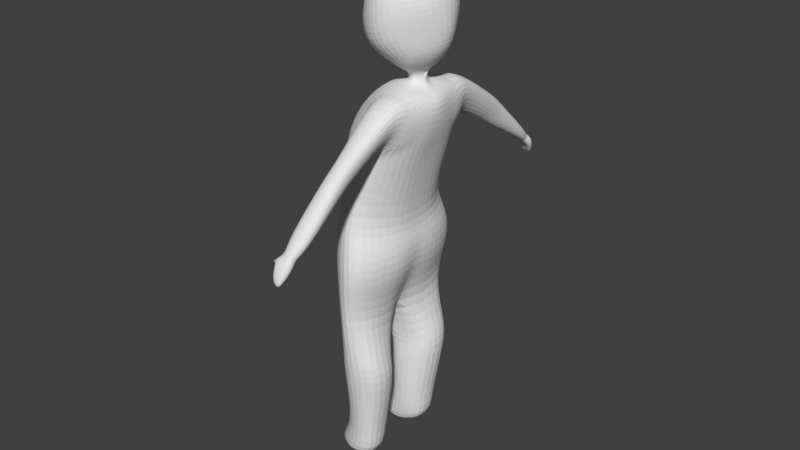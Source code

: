 # Source: blendy.blend  (saved by Blender 2.79.0; exported with 4.5.12 LTS)
import bpy
from mathutils import Matrix  # noqa: F401  (used for matrix-valued properties, if any)

bpy.ops.wm.read_factory_settings(use_empty=True)
scene = bpy.context.scene
scene.name = 'Scene'

# ---- collections
col_collection_1 = bpy.data.collections.new('Collection 1'); scene.collection.children.link(col_collection_1)

# ---- world
world_world = bpy.data.worlds.new('World'); scene.world = world_world
world_world.color = (0.05088, 0.05088, 0.05088)
world_world.use_sun_shadow = False
world_world.sun_shadow_jitter_overblur = 0.0
world_world.cycles.sampling_method = 'MANUAL'

# ---- meshes
me_cylinder_001 = bpy.data.meshes.new('Cylinder.001')
me_cylinder_001.from_pydata([(1.049, -0.3788, -1.426), (1.048, -0.3323, 0.5094), (1.51, -0.666, -1.267), (1.931, -0.5937, 0.7326), (1.513, -1.384, -1.257), (1.931, -1.594, 0.7326), (1.051, -1.458, -1.267), (1.047, -1.778, 0.7712), (0.6078, -1.18, -1.203), (0.5558, -1.338, 0.4653), (0.5735, -0.6139, -1.487), (0.5541, -0.4552, 0.6141), (0.529, -1.017, -1.127), (0.6377, -0.6348, -2.264), (1.568, -0.5713, -1.919), (1.571, -1.554, -1.909), (0.6184, -1.561, -2.007), (-0.2208, -1.056, -2.017), (-0.1143, -0.4751, -1.995), (1.457, -0.5329, 0.8927), (1.794, -0.7654, 1.277), (1.794, -1.635, 1.277), (1.012, -1.799, 1.114), (0.4905, -1.36, 1.049), (0.5184, -0.3493, 1.172), (1.211, 0.0, 2.493), (1.416, -0.6322, 2.375), (1.469, -1.466, 2.667), (0.903, -2.004, 2.545), (0.4226, -1.005, 2.678), (0.1388, 0.0, 2.713), (0.5184, -0.3493, 1.172), (0.2286, -1.177, 3.687), (2.18, 0.0, 8.894), (2.011, -0.7479, 4.56), (0.1092, -1.057, 4.139), (2.068, -0.5613, 3.672), (1.671, -1.892, 3.695), (1.042, -2.039, 3.685), (-0.1315, 0.0, 3.975), (1.864, 0.0, 3.737), (-0.02807, 0.0, 3.471), (1.601, -1.834, 4.545), (1.954, 0.0, 4.588), (1.001, -1.927, 4.486), (1.764, -0.7597, 5.026), (0.2015, -1.027, 5.157), (0.05393, 0.0, 5.101), (1.286, -1.495, 5.266), (1.834, 0.0, 4.973), (0.8841, -1.631, 5.306), (2.294, -0.7251, 6.852), (0.2621, -0.8781, 7.377), (0.1005, 0.0, 7.416), (1.912, -1.433, 6.902), (2.291, 0.0, 6.983), (1.205, -1.5, 7.228), (2.637, -0.3013, 8.248), (0.8811, -0.3756, 8.326), (0.8736, 0.0, 8.25), (2.416, -0.8117, 8.46), (2.689, 0.0, 8.224), (1.716, -1.062, 8.521), (2.316, -0.293, 8.475), (1.332, -0.1518, 8.543), (1.333, 0.0, 8.531), (2.109, -0.5015, 8.555), (2.454, 0.0, 8.429), (1.809, -0.5266, 8.567), (2.089, -0.132, 8.541), (1.663, -0.05097, 8.615), (1.663, 0.0, 8.61), (2.004, -0.2394, 8.63), (2.129, 0.0, 8.572), (1.873, -0.247, 8.626), (1.31, -1.549, 7.308), (1.934, -1.445, 7.015), (1.396, -1.119, 8.138), (2.511, -1.025, 7.818), (2.346, -1.26, 8.534), (1.739, -1.423, 8.45), (1.542, -1.582, 7.386), (1.989, -1.521, 7.316), (1.428, -1.437, 8.109), (2.376, -1.357, 8.02), (2.28, -2.797, 7.449), (1.947, -2.795, 7.513), (1.667, -2.464, 6.978), (1.982, -2.424, 6.845), (1.681, -2.679, 7.351), (2.264, -2.62, 7.13), (2.232, -3.061, 7.222), (1.899, -3.06, 7.286), (1.611, -2.73, 6.767), (1.926, -2.705, 6.629), (1.633, -2.944, 7.123), (2.216, -2.885, 6.903), (2.233, -4.334, 6.041), (1.9, -4.332, 6.106), (1.689, -4.152, 5.947), (2.004, -4.126, 5.809), (1.676, -4.212, 6.08), (2.259, -4.154, 5.859), (2.44, -0.6348, 7.335), (2.487, 0.0, 7.332), (2.096, -4.467, 5.882), (1.923, -4.466, 5.909), (1.835, -4.408, 5.794), (1.92, -4.342, 5.69), (1.8, -4.407, 5.811), (2.072, -4.326, 5.709), (2.195, -4.687, 5.736), (1.952, -4.686, 5.774), (1.789, -4.574, 5.624), (1.981, -4.535, 5.526), (1.715, -4.668, 5.784), (2.202, -4.528, 5.569), (2.049, -4.859, 5.374), (1.885, -4.838, 5.446), (1.74, -4.666, 5.32), (1.914, -4.737, 5.297), (1.744, -4.799, 5.451), (2.072, -4.744, 5.278), (1.958, -4.87, 5.228), (1.886, -4.86, 5.26), (1.833, -4.788, 5.21), (1.917, -4.835, 5.201), (1.823, -4.823, 5.248), (1.975, -4.815, 5.176), (1.493, -4.477, 5.583), (1.526, -4.437, 5.547), (1.536, -4.588, 5.564), (1.548, -4.543, 5.531), (1.629, -0.02419, 8.8), (1.629, 0.0, 8.794), (2.025, -0.2001, 8.838), (2.206, 0.0, 8.905), (1.874, -0.2163, 8.812), (2.363, -0.4563, 9.134), (1.706, -0.4861, 8.987), (1.547, 0.0, 8.918), (2.103, -0.6033, 9.078), (2.486, 0.0, 9.126), (1.881, -0.6088, 9.042), (2.687, -0.3309, 9.533), (1.372, -0.5227, 9.124), (1.183, 0.0, 8.956), (2.347, -0.8048, 9.376), (2.803, 0.0, 9.519), (1.822, -0.8152, 9.224), (2.64, -0.5364, 9.959), (0.9277, -0.8235, 9.5), (0.6335, 0.0, 9.337), (2.13, -1.155, 9.827), (2.96, 0.0, 10.12), (1.54, -1.226, 9.576), (2.676, -0.7198, 10.56), (0.8573, -0.9052, 10.17), (0.6055, 0.0, 10.16), (2.03, -1.257, 10.41), (2.887, 0.0, 10.65), (1.467, -1.317, 10.21), (2.567, -0.6188, 10.97), (0.9361, -0.6151, 11.03), (0.6836, 0.0, 11.01), (1.994, -1.24, 10.95), (2.755, 0.0, 11.12), (1.379, -1.109, 10.94), (2.353, -0.4116, 11.32), (1.075, -0.4539, 11.34), (0.9046, 0.0, 11.39), (1.956, -0.7764, 11.36), (2.491, 0.0, 11.42), (1.422, -0.7496, 11.34), (1.809, -0.1541, 11.51), (1.496, -0.145, 11.51), (1.469, 0.0, 11.53), (1.716, -0.2398, 11.52), (1.842, 0.0, 11.54), (1.606, -0.2411, 11.54)], [(24, 31)], [(0, 1, 3, 2), (2, 3, 5, 4), (4, 5, 7, 6), (6, 7, 9, 8), (1, 11, 24, 19), (8, 9, 11, 10), (10, 11, 1, 0), (2, 4, 15, 14), (13, 14, 15, 16, 17, 18), (8, 10, 18, 17), (0, 2, 14, 13), (4, 6, 16, 15), (10, 0, 13, 18), (6, 8, 17, 16), (19, 24, 30, 25), (9, 7, 22, 23), (5, 3, 20, 21), (11, 9, 23, 24), (3, 1, 19, 20), (7, 5, 21, 22), (23, 22, 28, 29), (21, 20, 26, 27), (24, 23, 29, 30), (22, 21, 27, 28), (20, 19, 25, 26), (30, 29, 32, 41), (71, 70, 133, 134), (26, 25, 40, 36), (29, 28, 38, 32), (27, 26, 36, 37), (37, 38, 28, 27), (37, 36, 34, 42), (32, 38, 44, 35), (36, 40, 43, 34), (38, 37, 42, 44), (41, 32, 35, 39), (34, 43, 49, 45), (42, 34, 45, 48), (39, 35, 46, 47), (44, 42, 48, 50), (35, 44, 50, 46), (45, 49, 55, 51), (50, 48, 54, 56), (47, 46, 52, 53), (48, 45, 51, 54), (46, 50, 56, 52), (51, 55, 104, 103), (56, 54, 76, 75), (53, 52, 58, 59), (54, 51, 103, 76), (52, 77, 62, 58), (57, 61, 67, 63), (62, 60, 66, 68), (59, 58, 64, 65), (60, 57, 63, 66), (58, 62, 68, 64), (63, 67, 73, 69), (68, 66, 72, 74), (65, 64, 70, 71), (66, 63, 69, 72), (64, 68, 74, 70), (76, 78, 84, 82), (77, 52, 56, 75), (60, 62, 80, 79), (75, 76, 82, 81), (77, 75, 81, 83), (78, 60, 79, 84), (62, 77, 83, 80), (82, 84, 90, 88), (81, 82, 88, 87), (84, 79, 85, 90), (80, 83, 89, 86), (83, 81, 87, 89), (79, 80, 86, 85), (86, 89, 95, 92), (89, 87, 93, 95), (85, 86, 92, 91), (88, 90, 96, 94), (87, 88, 94, 93), (90, 85, 91, 96), (93, 94, 100, 99), (96, 91, 97, 102), (92, 95, 101, 98), (95, 93, 99, 101), (91, 92, 98, 97), (94, 96, 102, 100), (103, 104, 61, 57), (78, 76, 103), (57, 60, 78, 103), (99, 100, 108, 107), (102, 97, 105, 110), (98, 101, 109, 106), (101, 99, 107, 109), (97, 98, 106, 105), (100, 102, 110, 108), (106, 109, 115, 112), (109, 107, 130, 129), (105, 106, 112, 111), (108, 110, 116, 114), (107, 108, 114, 113), (110, 105, 111, 116), (114, 116, 122, 120), (113, 114, 120, 119), (116, 111, 117, 122), (112, 115, 121, 118), (115, 113, 119, 121), (111, 112, 118, 117), (118, 121, 127, 124), (121, 119, 125, 127), (117, 118, 124, 123), (120, 122, 128, 126), (119, 120, 126, 125), (122, 117, 123, 128), (123, 124, 127, 125, 126, 128), (129, 130, 132, 131), (107, 113, 132, 130), (115, 109, 129, 131), (113, 115, 131, 132), (72, 69, 33, 135), (70, 74, 137, 133), (69, 73, 136, 33), (74, 72, 135, 137), (137, 135, 141, 143), (135, 33, 138, 141), (134, 133, 139, 140), (133, 137, 143, 139), (33, 136, 142, 138), (143, 141, 147, 149), (141, 138, 144, 147), (140, 139, 145, 146), (139, 143, 149, 145), (138, 142, 148, 144), (149, 147, 153, 155), (147, 144, 150, 153), (146, 145, 151, 152), (145, 149, 155, 151), (144, 148, 154, 150), (155, 153, 159, 161), (153, 150, 156, 159), (152, 151, 157, 158), (151, 155, 161, 157), (150, 154, 160, 156), (161, 159, 165, 167), (159, 156, 162, 165), (158, 157, 163, 164), (157, 161, 167, 163), (156, 160, 166, 162), (167, 165, 171, 173), (165, 162, 168, 171), (164, 163, 169, 170), (163, 167, 173, 169), (162, 166, 172, 168), (173, 171, 177, 179), (171, 168, 174, 177), (170, 169, 175, 176), (169, 173, 179, 175), (168, 172, 178, 174), (176, 175, 179, 177, 174, 178)])
me_cylinder_001.use_remesh_preserve_volume = False
me_cylinder_001.use_remesh_preserve_attributes = False
me_cylinder_001.use_mirror_vertex_groups = False
me_cylinder_001.update()

# ---- objects
ob_cylinder = bpy.data.objects.new('Cylinder', me_cylinder_001)

# ---- transforms, parenting, visibility, modifiers, constraints
ob_cylinder.location = (0.0, 0.0, 0.4071)
ob_cylinder.scale = (0.2394, 0.2394, 0.2394)
ob_cylinder.lineart.crease_threshold = 0.0
_m = ob_cylinder.modifiers.new('Mirror', 'MIRROR')
_m.use_axis = (False, True, False)
_m.use_clip = True
_m = ob_cylinder.modifiers.new('Subsurf', 'SUBSURF')
_m.uv_smooth = 'PRESERVE_CORNERS'
_m.quality = 2
_m.levels = 0
_m.show_only_control_edges = False

# ---- collection membership
col_collection_1.objects.link(ob_cylinder)

# ---- scene / render settings (as saved in the file)
scene.frame_start = 1; scene.frame_end = 250; scene.frame_set(0)
scene.render.engine = 'BLENDER_EEVEE_NEXT'
scene.render.resolution_percentage = 50
scene.render.dither_intensity = 0.0
scene.cycles.use_denoising = False
scene.cycles.samples = 128
scene.cycles.sampling_pattern = 'TABULATED_SOBOL'
scene.cycles.use_adaptive_sampling = False
scene.cycles.use_light_tree = False
scene.cycles.blur_glossy = 0.0
scene.cycles.sample_clamp_indirect = 0.0
scene.view_settings.view_transform = 'Standard'
bpy.context.view_layer.update()

# ---- added for rendering (the .blend has no active camera and no usable light): camera, sun
cam_auto = bpy.data.cameras.new('AutoCamera')
cam_auto.lens = 50.0
cam_auto.sensor_width = 36.0
cam_auto.clip_end = 1000.0
ob_auto_camera = bpy.data.objects.new('AutoCamera', cam_auto)
scene.collection.objects.link(ob_auto_camera)
ob_auto_camera.location = (4.13482, -4.56836, 4.56266)
ob_auto_camera.rotation_euler = (1.09748, -7.21219e-08, 0.694738)
scene.camera = ob_auto_camera
light_auto_sun = bpy.data.lights.new('AutoSun', 'SUN')
light_auto_sun.energy = 3.0
light_auto_sun.angle = 0.0523599
ob_auto_sun = bpy.data.objects.new('AutoSun', light_auto_sun)
scene.collection.objects.link(ob_auto_sun)
ob_auto_sun.rotation_euler = (0.872665, 0.174533, 0.523599)
bpy.context.view_layer.update()
